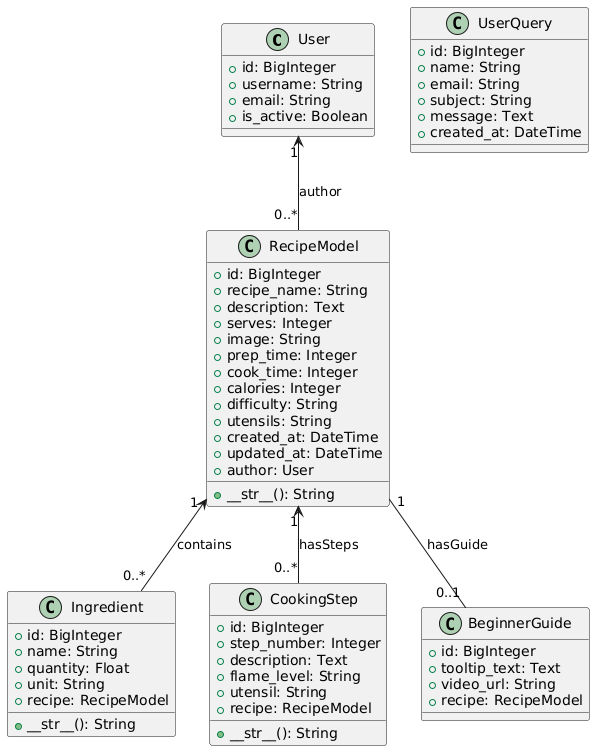

The diagram above was rendered by PlantUML. Its source (embedded in the PNG):
@startuml
' Class diagram for swadshaala (recipe app)

class User {
  +id: BigInteger
  +username: String
  +email: String
  +is_active: Boolean
}

class RecipeModel {
  +id: BigInteger
  +recipe_name: String
  +description: Text
  +serves: Integer
  +image: String
  +prep_time: Integer
  +cook_time: Integer
  +calories: Integer
  +difficulty: String
  +utensils: String
  +created_at: DateTime
  +updated_at: DateTime
  +author: User
  +__str__(): String
}

class Ingredient {
  +id: BigInteger
  +name: String
  +quantity: Float
  +unit: String
  +recipe: RecipeModel
  +__str__(): String
}

class CookingStep {
  +id: BigInteger
  +step_number: Integer
  +description: Text
  +flame_level: String
  +utensil: String
  +recipe: RecipeModel
  +__str__(): String
}

class BeginnerGuide {
  +id: BigInteger
  +tooltip_text: Text
  +video_url: String
  +recipe: RecipeModel
}

class UserQuery {
  +id: BigInteger
  +name: String
  +email: String
  +subject: String
  +message: Text
  +created_at: DateTime
}

' Associations / multiplicities
User "1" <-- "0..*" RecipeModel : author
RecipeModel "1" <-- "0..*" Ingredient : contains
RecipeModel "1" <-- "0..*" CookingStep : hasSteps
RecipeModel "1" -- "0..1" BeginnerGuide : hasGuide
@enduml